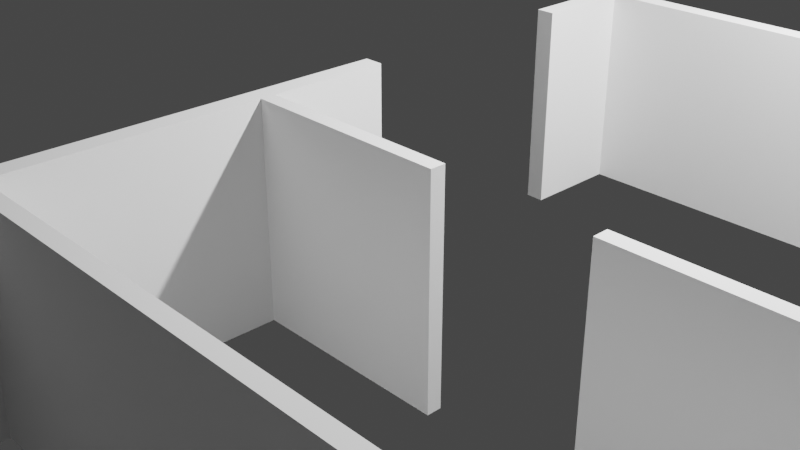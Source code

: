 # Source: building_dokku.blend  (saved by Blender 2.80.75; exported with 4.5.12 LTS)
import bpy
from mathutils import Matrix  # noqa: F401  (used for matrix-valued properties, if any)

bpy.ops.wm.read_factory_settings(use_empty=True)
scene = bpy.context.scene
scene.name = 'Scene'

# ---- collections
col_collection = bpy.data.collections.new('Collection'); scene.collection.children.link(col_collection)

# ---- world
world_world = bpy.data.worlds.new('World'); scene.world = world_world
world_world.use_nodes = True; world_world.node_tree.nodes.clear()
_N = world_world.node_tree.nodes; _L = world_world.node_tree.links
n0 = _N.new('ShaderNodeOutputWorld'); n0.name = 'World Output'; n0.location = (300, 300)
n1 = _N.new('ShaderNodeBackground'); n1.name = 'Background'; n1.location = (10, 300)
n1.inputs[0].default_value = (0.05088, 0.05088, 0.05088, 1.0)
_L.new(n1.outputs[0], n0.inputs[0])
n0.is_active_output = True
world_world.color = (0.05088, 0.05088, 0.05088)
world_world.use_sun_shadow = False
world_world.sun_shadow_jitter_overblur = 0.0

# ---- cameras
cam_camera = bpy.data.cameras.new('Camera')
cam_camera.clip_end = 100.0
cam_camera.ortho_scale = 7.314
cam_camera_001 = bpy.data.cameras.new('Camera.001')
cam_camera_001.clip_end = 100.0
cam_camera_002 = bpy.data.cameras.new('Camera.002')
cam_camera_002.clip_end = 100.0

# ---- lights
light_light = bpy.data.lights.new('Light', 'POINT')
light_light.transmission_factor = 0.0
light_light.energy = 1000.0
light_light.shadow_soft_size = 0.1
light_light.shadow_maximum_resolution = 0.006
light_light.use_absolute_resolution = True
light_light_001 = bpy.data.lights.new('Light.001', 'POINT')
light_light_001.transmission_factor = 0.0
light_light_001.energy = 1000.0
light_light_001.shadow_soft_size = 0.1
light_light_001.shadow_maximum_resolution = 0.006
light_light_001.use_absolute_resolution = True
light_light_002 = bpy.data.lights.new('Light.002', 'POINT')
light_light_002.transmission_factor = 0.0
light_light_002.energy = 1000.0
light_light_002.shadow_soft_size = 0.1
light_light_002.shadow_maximum_resolution = 0.006
light_light_002.use_absolute_resolution = True

# ---- meshes
me_building_000 = bpy.data.meshes.new('Building.000')
me_building_000.from_pydata([(33.24, -40.17, 0.0), (33.13, -39.89, 0.0), (33.24, -40.17, 4.0), (33.13, -39.89, 4.0), (37.77, -38.03, 0.0), (37.88, -38.31, 0.0), (37.77, -38.03, 4.0), (37.88, -38.31, 4.0), (67.3, -17.66, 0.0), (67.6, -17.66, 0.0), (67.3, -17.66, 4.0), (67.6, -17.66, 4.0), (67.6, -21.04, 0.0), (67.3, -21.04, 0.0), (67.6, -21.04, 4.0), (67.3, -21.04, 4.0), (72.44, -31.9, 0.0), (72.44, -31.6, 0.0), (72.44, -31.9, 4.0), (72.44, -31.6, 4.0), (75.44, -31.6, 0.0), (75.44, -31.9, 0.0), (75.44, -31.6, 4.0), (75.44, -31.9, 4.0), (12.5, -36.8, 0.0), (12.5, -36.5, 0.0), (12.5, -36.8, 4.0), (12.5, -36.5, 4.0), (15.1, -36.5, 0.0), (15.1, -36.8, 0.0), (15.1, -36.5, 4.0), (15.1, -36.8, 4.0), (24.3, -26.0, 0.0), (24.3, -25.7, 0.0), (24.3, -26.0, 4.0), (24.3, -25.7, 4.0), (54.4, -27.8, 0.0), (54.7, -27.8, 0.0), (54.4, -27.8, 4.0), (54.7, -27.8, 4.0), (39.3, -1.4, 0.0), (39.6, -1.4, 0.0), (39.3, -1.4, 4.0), (39.6, -1.4, 4.0), (39.6, -9.7, 0.0), (39.3, -9.7, 0.0), (39.6, -9.7, 4.0), (39.3, -9.7, 4.0), (46.71, -29.3, 0.0), (46.71, -29.0, 0.0), (46.71, -29.3, 4.0), (46.71, -29.0, 4.0), (48.73, -29.0, 0.0), (48.73, -29.3, 0.0), (48.73, -29.0, 4.0), (48.73, -29.3, 4.0), (27.3, -13.07, 0.0), (27.0, -13.07, 0.0), (27.3, -13.07, 4.0), (27.0, -13.07, 4.0), (27.0, -11.36, 0.0), (27.3, -11.36, 0.0), (27.0, -11.36, 4.0), (27.3, -11.36, 4.0), (28.45, -9.4, 0.0), (28.45, -9.1, 0.0), (28.45, -9.4, 4.0), (28.45, -9.1, 4.0), (29.99, -9.1, 0.0), (29.99, -9.4, 0.0), (29.99, -9.1, 4.0), (29.99, -9.4, 4.0), (8.9, -20.5, 0.0), (9.2, -20.5, 0.0), (8.9, -20.5, 4.0), (9.2, -20.5, 4.0), (9.2, -22.9, 0.0), (8.9, -22.9, 0.0), (9.2, -22.9, 4.0), (8.9, -22.9, 4.0), (6.2, -39.8, 0.0), (5.9, -39.8, 0.0), (6.2, -39.8, 4.0), (5.9, -39.8, 4.0), (5.9, -38.08, 0.0), (6.2, -38.08, 0.0), (5.9, -38.08, 4.0), (6.2, -38.08, 4.0), (17.0, -41.3, 0.0), (17.0, -41.6, 0.0), (17.0, -41.3, 4.0), (17.0, -41.6, 4.0), (15.11, -41.6, 0.0), (15.11, -41.3, 0.0), (15.11, -41.6, 4.0), (15.11, -41.3, 4.0), (28.3, -41.3, 0.0), (28.3, -41.6, 0.0), (28.3, -41.3, 4.0), (28.3, -41.6, 4.0), (26.58, -41.6, 0.0), (26.58, -41.3, 0.0), (26.58, -41.6, 4.0), (26.58, -41.3, 4.0), (23.3, -41.3, 0.0), (23.3, -41.6, 0.0), (23.3, -41.3, 4.0), (23.3, -41.6, 4.0), (21.47, -41.6, 0.0), (21.47, -41.3, 0.0), (21.47, -41.6, 4.0), (21.47, -41.3, 4.0), (10.7, -41.3, 0.0), (10.7, -41.6, 0.0), (10.7, -41.3, 4.0), (10.7, -41.6, 4.0), (9.019, -41.6, 0.0), (9.019, -41.3, 0.0), (9.019, -41.6, 4.0), (9.019, -41.3, 4.0), (9.2, -27.3, 0.0), (8.9, -27.3, 0.0), (9.2, -27.3, 4.0), (8.9, -27.3, 4.0), (8.9, -25.2, 0.0), (9.2, -25.2, 0.0), (8.9, -25.2, 4.0), (9.2, -25.2, 4.0), (11.2, -9.7, 0.0), (11.2, -9.4, 0.0), (11.2, -9.7, 4.0), (11.2, -9.4, 4.0), (13.21, -9.4, 0.0), (13.21, -9.7, 0.0), (13.21, -9.4, 4.0), (13.21, -9.7, 4.0), (27.0, -15.49, 0.0), (27.3, -15.49, 0.0), (27.0, -15.49, 4.0), (27.3, -15.49, 4.0), (27.3, -17.39, 0.0), (27.0, -17.39, 0.0), (27.3, -17.39, 4.0), (27.0, -17.39, 4.0), (42.8, -29.3, 0.0), (42.8, -29.0, 0.0), (42.8, -29.3, 4.0), (42.8, -29.0, 4.0), (44.95, -29.0, 0.0), (44.95, -29.3, 0.0), (44.95, -29.0, 4.0), (44.95, -29.3, 4.0), (9.2, -33.47, 0.0), (8.9, -33.47, 0.0), (9.2, -33.47, 4.0), (8.9, -33.47, 4.0), (8.9, -31.5, 0.0), (9.2, -31.5, 0.0), (8.9, -31.5, 4.0), (9.2, -31.5, 4.0), (8.9, -14.32, 0.0), (9.2, -14.32, 0.0), (8.9, -14.32, 4.0), (9.2, -14.32, 4.0), (9.2, -14.33, 0.0), (8.9, -14.33, 0.0), (9.2, -14.33, 4.0), (8.9, -14.33, 4.0), (54.7, -40.11, 0.0), (54.4, -40.11, 0.0), (54.7, -40.11, 4.0), (54.4, -40.11, 4.0), (31.3, -14.9, 0.0), (31.6, -14.9, 0.0), (31.3, -14.9, 4.0), (31.6, -14.9, 4.0), (31.6, -16.9, 0.0), (31.3, -16.9, 0.0), (31.6, -16.9, 4.0), (31.3, -16.9, 4.0), (31.3, -22.9, 0.0), (31.6, -22.9, 0.0), (31.3, -22.9, 4.0), (31.6, -22.9, 4.0), (63.32, -26.3, 0.0), (63.32, -26.6, 0.0), (63.32, -26.3, 4.0), (63.32, -26.6, 4.0), (60.32, -26.6, 0.0), (60.32, -26.3, 0.0), (60.32, -26.6, 4.0), (60.32, -26.3, 4.0), (26.69, -36.0, 0.0), (26.58, -35.72, 0.0), (26.69, -36.0, 4.0), (26.58, -35.72, 4.0), (55.9, -20.85, 0.0), (55.6, -20.85, 0.0), (55.9, -20.85, 4.0), (55.6, -20.85, 4.0), (55.6, -17.6, 0.0), (55.9, -17.6, 0.0), (55.6, -17.6, 4.0), (55.9, -17.6, 4.0), (80.0, -34.4, 4.0), (79.6, -34.4, 4.0), (80.0, -34.4, 0.0), (79.6, -34.4, 0.0), (80.0, -39.4, 0.0), (79.6, -39.4, 0.0), (80.0, -39.4, 4.0), (79.6, -39.4, 4.0), (35.9, -10.7, 0.0), (35.9, -11.0, 0.0), (35.9, -10.7, 4.0), (35.9, -11.0, 4.0), (33.6, -11.0, 0.0), (33.6, -10.7, 0.0), (33.6, -11.0, 4.0), (33.6, -10.7, 4.0), (0.4, -36.8, 4.0), (0.4, -45.3, 4.0), (0.4, -36.8, 0.0), (0.4, -45.3, 0.0), (29.6, -41.3, 0.0), (29.6, -41.3, 4.0), (29.6, -41.62, 4.0), (29.6, -41.62, 0.0), (67.3, -11.3, 4.0), (67.3, -11.3, 0.0), (67.3, -26.3, 0.0), (67.3, -26.3, 4.0), (67.6, -11.0, 0.0), (67.6, -11.0, 4.0), (67.6, -31.6, 0.0), (67.6, -31.6, 4.0), (67.3, -31.9, 4.0), (67.3, -31.9, 0.0), (9.2, -36.5, 0.0), (9.2, -36.5, 4.0), (6.2, -36.8, 4.0), (6.2, -36.8, 0.0), (18.3, -25.7, 0.0), (18.3, -25.7, 4.0), (18.3, -26.0, 4.0), (18.3, -26.0, 0.0), (39.6, -0.4, 0.0), (39.6, -0.4, 4.0), (39.6, -10.7, 4.0), (39.6, -10.7, 0.0), (39.3, -10.7, 0.0), (39.3, -10.7, 4.0), (39.3, -0.4, 4.0), (39.3, -0.4, 0.0), (45.93, -29.3, 4.0), (45.93, -29.3, 0.0), (27.0, -14.1, 0.0), (27.0, -14.1, 4.0), (27.3, -9.1, 0.0), (27.3, -9.1, 4.0), (27.3, -9.4, 4.0), (27.3, -9.4, 0.0), (8.9, -17.9, 4.0), (8.9, -17.9, 0.0), (6.2, -41.3, 4.0), (6.2, -41.3, 0.0), (18.0, -41.6, 0.0), (18.0, -41.6, 4.0), (29.3, -41.6, 0.0), (29.3, -41.6, 4.0), (24.3, -41.6, 0.0), (24.3, -41.6, 4.0), (11.7, -41.6, 0.0), (11.7, -41.6, 4.0), (8.9, -30.2, 0.0), (8.9, -30.2, 4.0), (9.2, -9.4, 0.0), (9.2, -9.4, 4.0), (9.2, -9.7, 4.0), (9.2, -9.7, 0.0), (27.0, -14.4, 4.0), (27.0, -14.4, 0.0), (27.0, -20.4, 0.0), (27.0, -20.4, 4.0), (27.3, -20.4, 4.0), (27.3, -20.4, 0.0), (41.35, -29.0, 0.0), (41.35, -29.0, 4.0), (41.65, -29.3, 4.0), (41.65, -29.3, 0.0), (8.9, -36.5, 0.0), (8.9, -36.5, 4.0), (9.2, -12.5, 0.0), (9.2, -12.5, 4.0), (8.9, -13.6, 4.0), (8.9, -13.6, 0.0), (54.4, -41.6, 0.0), (54.4, -41.6, 4.0), (54.7, -41.6, 4.0), (54.7, -41.6, 0.0), (31.3, -9.4, 4.0), (31.3, -9.4, 0.0), (67.3, -26.6, 0.0), (67.3, -26.6, 4.0), (49.6, -26.3, 0.0), (49.6, -26.3, 4.0), (24.64, -36.5, 0.0), (24.64, -36.5, 4.0), (24.69, -36.8, 4.0), (24.69, -36.8, 0.0), (31.6, -11.0, 0.0), (31.6, -11.0, 4.0), (55.6, -22.0, 0.0), (55.6, -22.0, 4.0), (55.9, -11.3, 0.0), (55.9, -11.3, 4.0), (80.0, -42.0, 4.0), (80.0, -42.0, 0.0), (80.0, 0.0, 0.0), (80.0, 0.0, 4.0), (79.6, -31.9, 4.0), (79.6, -31.9, 0.0), (79.6, -41.6, 0.0), (79.6, -41.6, 4.0), (0.0, -50.0, 4.0), (0.4, -45.6, 4.0), (5.9, -45.3, 4.0), (6.2, -45.6, 4.0), (6.2, -41.6, 4.0), (0.4, -36.5, 4.0), (5.9, -36.8, 4.0), (0.4, -30.5, 4.0), (0.4, -30.2, 4.0), (0.4, -24.2, 4.0), (8.9, -30.5, 4.0), (8.9, -24.2, 4.0), (0.4, -23.9, 4.0), (0.0, 0.0, 4.0), (8.9, -23.9, 4.0), (0.4, -17.9, 4.0), (0.4, -17.6, 4.0), (0.4, -13.6, 4.0), (8.9, -17.6, 4.0), (0.4, -13.3, 4.0), (8.9, -13.3, 4.0), (8.9, -12.5, 4.0), (0.4, -0.4, 4.0), (8.9, -0.4, 4.0), (9.2, -0.4, 4.0), (8.9, -10.59, 4.0), (9.2, -10.59, 4.0), (18.0, -0.4, 4.0), (18.3, -0.4, 4.0), (31.3, -0.4, 4.0), (18.3, -7.8, 4.0), (18.0, -9.4, 4.0), (18.3, -8.1, 4.0), (18.0, -9.7, 4.0), (18.3, -14.1, 4.0), (18.3, -14.4, 4.0), (18.0, -36.5, 4.0), (18.3, -20.7, 4.0), (18.3, -20.4, 4.0), (18.3, -36.5, 4.0), (31.3, -20.7, 4.0), (31.3, -20.4, 4.0), (27.0, -8.1, 4.0), (27.3, -7.8, 4.0), (31.6, -0.4, 4.0), (31.3, -9.1, 4.0), (31.6, -10.7, 4.0), (43.6, -0.4, 4.0), (43.9, -0.4, 4.0), (43.6, -10.7, 4.0), (43.6, -11.0, 4.0), (43.9, -22.0, 4.0), (43.6, -22.3, 4.0), (55.9, -22.3, 4.0), (61.3, -0.4, 4.0), (61.6, -0.4, 4.0), (79.6, -0.4, 4.0), (61.6, -11.0, 4.0), (61.3, -11.0, 4.0), (55.6, -11.0, 4.0), (79.6, -26.3, 4.0), (79.6, -26.6, 4.0), (79.6, -31.6, 4.0), (67.6, -26.3, 4.0), (67.6, -26.6, 4.0), (30.0, -50.0, 4.0), (12.0, -49.6, 4.0), (11.7, -49.6, 4.0), (0.4, -49.6, 4.0), (50.0, -42.0, 4.0), (29.6, -49.6, 4.0), (29.3, -49.6, 4.0), (24.6, -49.6, 4.0), (49.9, -41.6, 4.0), (49.9, -26.6, 4.0), (49.6, -36.3, 4.0), (49.6, -36.6, 4.0), (49.6, -41.6, 4.0), (54.4, -26.6, 4.0), (49.6, -29.0, 4.0), (49.6, -29.3, 4.0), (54.7, -26.6, 4.0), (45.93, -36.3, 4.0), (42.16, -36.6, 4.0), (45.63, -36.3, 4.0), (41.65, -36.3, 4.0), (45.63, -29.3, 4.0), (41.35, -36.6, 4.0), (24.6, -41.6, 4.0), (24.3, -49.6, 4.0), (18.3, -49.6, 4.0), (18.0, -49.6, 4.0), (18.3, -41.6, 4.0), (12.0, -41.6, 4.0), (43.6, -11.0, 0.0), (31.3, -20.4, 0.0), (8.9, -30.5, 0.0), (8.9, -23.9, 0.0), (8.9, -13.3, 0.0), (8.9, -12.5, 0.0), (8.9, -24.2, 0.0), (8.9, -17.6, 0.0), (18.0, -36.5, 0.0), (0.4, -36.5, 0.0), (43.6, -10.7, 0.0), (31.6, -10.7, 0.0), (18.3, -36.5, 0.0), (5.9, -36.8, 0.0), (31.3, -9.1, 0.0), (31.3, -0.4, 0.0), (31.3, -20.7, 0.0), (31.6, -0.4, 0.0), (18.3, -8.1, 0.0), (27.0, -8.1, 0.0), (27.3, -7.8, 0.0), (18.3, -7.8, 0.0), (0.4, -23.9, 0.0), (0.4, -24.2, 0.0), (0.4, -13.3, 0.0), (0.4, -13.6, 0.0), (0.4, -30.2, 0.0), (0.4, -30.5, 0.0), (0.4, -17.6, 0.0), (0.4, -17.9, 0.0), (54.7, -26.6, 0.0), (54.4, -26.6, 0.0), (45.63, -29.3, 0.0), (45.63, -36.3, 0.0), (45.93, -36.3, 0.0), (49.6, -29.3, 0.0), (49.6, -36.3, 0.0), (41.65, -36.3, 0.0), (42.16, -36.6, 0.0), (49.6, -36.6, 0.0), (41.35, -36.6, 0.0), (49.6, -29.0, 0.0), (18.3, -14.1, 0.0), (18.3, -14.4, 0.0), (24.3, -49.6, 0.0), (24.6, -49.6, 0.0), (24.6, -41.6, 0.0), (11.7, -49.6, 0.0), (12.0, -49.6, 0.0), (12.0, -41.6, 0.0), (5.9, -45.3, 0.0), (6.2, -45.6, 0.0), (6.2, -41.6, 0.0), (0.4, -45.6, 0.0), (79.6, -31.6, 0.0), (67.6, -26.6, 0.0), (18.0, -49.6, 0.0), (18.3, -49.6, 0.0), (18.3, -41.6, 0.0), (9.2, -10.59, 0.0), (9.2, -0.4, 0.0), (8.9, -10.59, 0.0), (8.9, -0.4, 0.0), (18.0, -9.4, 0.0), (18.0, -9.7, 0.0), (43.6, -0.4, 0.0), (43.6, -22.3, 0.0), (18.3, -0.4, 0.0), (18.3, -20.7, 0.0), (0.0, -50.0, 0.0), (0.4, -49.6, 0.0), (30.0, -50.0, 0.0), (29.3, -49.6, 0.0), (29.6, -49.6, 0.0), (50.0, -42.0, 0.0), (49.6, -41.6, 0.0), (49.9, -41.6, 0.0), (49.9, -26.6, 0.0), (0.0, 0.0, 0.0), (79.6, -26.3, 0.0), (79.6, -0.4, 0.0), (61.6, -0.4, 0.0), (79.6, -26.6, 0.0), (67.6, -26.3, 0.0), (61.6, -11.0, 0.0), (61.3, -11.0, 0.0), (61.3, -0.4, 0.0), (43.9, -0.4, 0.0), (55.6, -11.0, 0.0), (43.9, -22.0, 0.0), (55.9, -22.3, 0.0), (18.0, -0.4, 0.0), (18.3, -20.4, 0.0), (0.4, -0.4, 0.0), (39.6, -3.324, 0.0), (39.3, -3.324, 0.0), (39.6, -3.324, 4.0), (39.3, -3.324, 4.0), (39.3, -8.004, 0.0), (39.6, -8.004, 0.0), (39.3, -8.004, 4.0), (39.6, -8.004, 4.0), (30.41, -34.51, 0.0), (31.6, -34.04, 0.0), (30.41, -34.51, 4.0), (31.6, -34.04, 4.0), (30.3, -34.24, 4.0), (31.3, -33.83, 4.0), (30.3, -34.24, 0.0), (31.3, -33.83, 0.0), (31.6, -31.8, 0.0), (31.3, -31.8, 0.0), (31.6, -31.8, 4.0), (31.3, -31.8, 4.0), (54.7, -29.97, 0.0), (54.4, -29.97, 0.0), (54.7, -29.97, 4.0), (54.4, -29.97, 4.0), (54.4, -38.31, 0.0), (54.7, -38.31, 0.0), (54.4, -38.31, 4.0), (54.7, -38.31, 4.0), (26.3, -25.7, 4.0), (31.3, -25.7, 4.0), (26.3, -25.7, 0.0), (31.3, -25.7, 0.0), (31.3, -27.8, 4.0), (31.3, -26.0, 4.0), (31.3, -27.8, 0.0), (31.3, -26.0, 0.0), (26.3, -26.0, 0.0), (26.3, -26.0, 4.0), (31.6, -24.9, 0.0), (31.6, -27.8, 0.0), (31.3, -24.9, 0.0), (31.6, -24.9, 4.0), (31.3, -24.9, 4.0), (31.6, -27.8, 4.0)], [(342, 446)], [(0, 1, 2), (2, 1, 3), (4, 5, 6), (6, 5, 7), (8, 9, 10), (10, 9, 11), (12, 13, 14), (14, 13, 15), (16, 17, 18), (18, 17, 19), (20, 21, 22), (22, 21, 23), (24, 25, 26), (26, 25, 27), (28, 29, 30), (30, 29, 31), (32, 33, 34), (34, 33, 35), (36, 37, 38), (38, 37, 39), (40, 41, 42), (42, 41, 43), (44, 45, 46), (46, 45, 47), (48, 49, 50), (50, 49, 51), (52, 53, 54), (54, 53, 55), (56, 57, 58), (58, 57, 59), (60, 61, 62), (62, 61, 63), (64, 65, 66), (66, 65, 67), (68, 69, 70), (70, 69, 71), (72, 73, 74), (74, 73, 75), (76, 77, 78), (78, 77, 79), (80, 81, 82), (82, 81, 83), (84, 85, 86), (86, 85, 87), (88, 89, 90), (90, 89, 91), (92, 93, 94), (94, 93, 95), (96, 97, 98), (98, 97, 99), (100, 101, 102), (102, 101, 103), (104, 105, 106), (106, 105, 107), (108, 109, 110), (110, 109, 111), (112, 113, 114), (114, 113, 115), (116, 117, 118), (118, 117, 119), (120, 121, 122), (122, 121, 123), (124, 125, 126), (126, 125, 127), (128, 129, 130), (130, 129, 131), (132, 133, 134), (134, 133, 135), (136, 137, 138), (138, 137, 139), (140, 141, 142), (142, 141, 143), (144, 145, 146), (146, 145, 147), (148, 149, 150), (150, 149, 151), (152, 153, 154), (154, 153, 155), (156, 157, 158), (158, 157, 159), (160, 161, 162), (162, 161, 163), (164, 165, 166), (166, 165, 167), (168, 169, 170), (170, 169, 171), (172, 173, 174), (174, 173, 175), (176, 177, 178), (178, 177, 179), (180, 181, 182), (182, 181, 183), (184, 185, 186), (186, 185, 187), (188, 189, 190), (190, 189, 191), (192, 193, 194), (194, 193, 195), (196, 197, 198), (198, 197, 199), (200, 201, 202), (202, 201, 203), (204, 205, 206), (206, 205, 207), (208, 209, 210), (210, 209, 211), (212, 213, 214), (214, 213, 215), (216, 217, 218), (218, 217, 219), (220, 221, 222), (222, 221, 223), (1, 224, 3), (3, 224, 225), (2, 226, 0), (0, 226, 227), (10, 228, 8), (8, 228, 229), (13, 230, 15), (15, 230, 231), (9, 232, 11), (11, 232, 233), (17, 234, 19), (19, 234, 235), (18, 236, 16), (16, 236, 237), (25, 238, 27), (27, 238, 239), (26, 240, 24), (24, 240, 241), (33, 242, 35), (35, 242, 243), (34, 244, 32), (32, 244, 245), (41, 246, 43), (43, 246, 247), (46, 248, 44), (44, 248, 249), (45, 250, 47), (47, 250, 251), (42, 252, 40), (40, 252, 253), (50, 254, 48), (48, 254, 255), (57, 256, 59), (59, 256, 257), (65, 258, 67), (67, 258, 259), (66, 260, 64), (64, 260, 261), (74, 262, 72), (72, 262, 263), (82, 264, 80), (80, 264, 265), (89, 266, 91), (91, 266, 267), (97, 268, 99), (99, 268, 269), (105, 270, 107), (107, 270, 271), (113, 272, 115), (115, 272, 273), (117, 265, 119), (119, 265, 264), (98, 225, 96), (96, 225, 224), (101, 104, 103), (103, 104, 106), (90, 111, 88), (88, 111, 109), (121, 274, 123), (123, 274, 275), (129, 276, 131), (131, 276, 277), (130, 278, 128), (128, 278, 279), (138, 280, 136), (136, 280, 281), (141, 282, 143), (143, 282, 283), (142, 284, 140), (140, 284, 285), (61, 261, 63), (63, 261, 260), (145, 286, 147), (147, 286, 287), (49, 148, 51), (51, 148, 150), (146, 288, 144), (144, 288, 289), (153, 290, 155), (155, 290, 291), (161, 292, 163), (163, 292, 293), (154, 239, 152), (152, 239, 238), (122, 159, 120), (120, 159, 157), (73, 164, 75), (75, 164, 166), (162, 294, 160), (160, 294, 295), (169, 296, 171), (171, 296, 297), (170, 298, 168), (168, 298, 299), (174, 300, 172), (172, 300, 301), (185, 302, 187), (187, 302, 303), (189, 304, 191), (191, 304, 305), (193, 306, 195), (195, 306, 307), (194, 308, 192), (192, 308, 309), (173, 310, 175), (175, 310, 311), (197, 312, 199), (199, 312, 313), (201, 314, 203), (203, 314, 315), (210, 316, 208), (208, 316, 317), (206, 318, 204), (204, 318, 319), (205, 320, 207), (207, 320, 321), (209, 322, 211), (211, 322, 323), (220, 324, 221), (221, 324, 325), (221, 325, 326), (326, 325, 327), (326, 327, 328), (324, 220, 329), (329, 220, 330), (329, 330, 291), (291, 330, 240), (291, 240, 239), (239, 240, 26), (239, 26, 27), (86, 87, 330), (330, 87, 240), (154, 155, 239), (239, 155, 291), (329, 331, 324), (324, 331, 332), (324, 332, 333), (331, 334, 332), (332, 334, 275), (275, 334, 159), (275, 159, 122), (334, 158, 159), (122, 123, 275), (335, 336, 333), (333, 336, 337), (333, 337, 324), (126, 127, 335), (335, 127, 338), (335, 338, 336), (127, 78, 338), (338, 78, 79), (336, 339, 337), (337, 339, 340), (337, 340, 341), (342, 262, 166), (342, 166, 167), (74, 75, 262), (262, 75, 166), (337, 341, 343), (343, 341, 294), (343, 294, 344), (344, 294, 293), (344, 293, 345), (162, 163, 294), (294, 163, 293), (343, 346, 337), (337, 346, 347), (337, 347, 348), (348, 347, 277), (277, 347, 349), (277, 349, 278), (278, 349, 350), (278, 130, 277), (277, 130, 131), (348, 351, 337), (337, 351, 352), (337, 352, 353), (352, 351, 354), (354, 351, 355), (354, 355, 356), (356, 355, 357), (356, 357, 358), (358, 357, 359), (358, 359, 280), (355, 134, 357), (357, 134, 135), (360, 361, 357), (357, 361, 362), (357, 362, 359), (30, 31, 360), (360, 31, 363), (360, 363, 244), (31, 308, 363), (363, 308, 307), (307, 308, 194), (307, 194, 195), (360, 244, 243), (243, 244, 34), (243, 34, 35), (243, 361, 360), (362, 361, 283), (283, 361, 364), (283, 364, 284), (284, 364, 365), (365, 364, 183), (365, 183, 178), (364, 182, 183), (178, 179, 365), (142, 143, 284), (284, 143, 283), (138, 139, 280), (280, 139, 58), (280, 58, 257), (257, 58, 59), (257, 358, 280), (356, 366, 354), (354, 366, 367), (367, 366, 259), (259, 366, 260), (259, 260, 66), (366, 62, 260), (260, 62, 63), (66, 67, 259), (337, 353, 368), (368, 353, 369), (368, 369, 370), (370, 369, 300), (370, 300, 311), (311, 300, 174), (311, 174, 175), (369, 70, 300), (300, 70, 71), (311, 218, 370), (370, 218, 219), (368, 252, 337), (337, 252, 247), (337, 247, 319), (319, 247, 371), (319, 371, 372), (372, 371, 373), (372, 373, 374), (374, 373, 248), (374, 248, 215), (215, 248, 251), (215, 251, 214), (42, 43, 252), (252, 43, 247), (46, 47, 248), (248, 47, 251), (372, 374, 375), (375, 374, 376), (375, 376, 377), (375, 377, 313), (313, 377, 198), (313, 198, 199), (372, 378, 319), (319, 378, 379), (319, 379, 380), (379, 378, 381), (381, 378, 382), (381, 382, 315), (315, 382, 383), (315, 383, 202), (202, 203, 315), (315, 228, 381), (381, 228, 233), (233, 228, 11), (11, 228, 10), (380, 384, 319), (319, 384, 204), (204, 384, 385), (204, 385, 386), (384, 387, 385), (385, 387, 388), (388, 387, 231), (388, 231, 303), (303, 231, 186), (303, 186, 187), (14, 15, 387), (387, 15, 231), (388, 303, 235), (235, 303, 236), (235, 236, 18), (18, 19, 235), (204, 386, 320), (320, 386, 22), (320, 22, 23), (320, 205, 204), (389, 390, 324), (324, 390, 391), (324, 391, 392), (393, 394, 389), (389, 394, 395), (389, 395, 396), (316, 298, 393), (393, 298, 297), (393, 297, 397), (298, 316, 323), (323, 316, 210), (323, 210, 211), (170, 171, 298), (298, 171, 297), (398, 399, 397), (397, 399, 400), (397, 400, 401), (402, 305, 398), (398, 305, 403), (398, 403, 404), (404, 403, 54), (404, 54, 55), (38, 39, 402), (402, 39, 405), (402, 405, 305), (305, 405, 191), (191, 405, 190), (404, 399, 398), (399, 406, 400), (400, 406, 407), (407, 406, 408), (407, 408, 409), (408, 406, 410), (410, 406, 254), (410, 254, 51), (51, 254, 50), (51, 150, 410), (410, 150, 151), (407, 409, 411), (411, 409, 288), (411, 288, 287), (287, 288, 147), (147, 288, 146), (6, 7, 411), (411, 7, 407), (397, 401, 393), (393, 401, 394), (394, 226, 395), (395, 226, 269), (269, 226, 225), (269, 225, 98), (226, 2, 225), (225, 2, 3), (98, 99, 269), (412, 271, 396), (396, 271, 413), (396, 413, 389), (389, 413, 414), (389, 414, 415), (415, 414, 267), (267, 414, 416), (267, 416, 90), (90, 416, 111), (111, 416, 110), (102, 103, 412), (412, 103, 106), (412, 106, 271), (271, 106, 107), (90, 91, 267), (415, 390, 389), (391, 390, 273), (273, 390, 417), (273, 417, 114), (114, 417, 95), (95, 417, 94), (114, 115, 273), (392, 325, 324), (118, 264, 328), (328, 264, 83), (328, 83, 326), (118, 119, 264), (264, 82, 83), (213, 418, 215), (215, 418, 374), (214, 251, 212), (212, 251, 250), (177, 419, 179), (179, 419, 365), (158, 334, 156), (156, 334, 420), (77, 421, 79), (79, 421, 338), (344, 345, 422), (422, 345, 423), (126, 335, 124), (124, 335, 424), (165, 425, 167), (167, 425, 342), (292, 423, 293), (293, 423, 345), (78, 127, 76), (76, 127, 125), (30, 360, 28), (28, 360, 426), (290, 427, 291), (291, 427, 329), (248, 373, 249), (249, 373, 428), (217, 429, 219), (219, 429, 370), (363, 307, 430), (430, 307, 306), (85, 241, 87), (87, 241, 240), (86, 330, 84), (84, 330, 431), (330, 220, 431), (431, 220, 222), (29, 309, 31), (31, 309, 308), (369, 353, 432), (432, 353, 433), (182, 364, 180), (180, 364, 434), (178, 183, 176), (176, 183, 181), (429, 435, 370), (370, 435, 368), (218, 311, 216), (216, 311, 310), (436, 437, 356), (356, 437, 366), (438, 439, 367), (367, 439, 354), (70, 369, 68), (68, 369, 432), (69, 301, 71), (71, 301, 300), (258, 438, 259), (259, 438, 367), (421, 440, 338), (338, 440, 336), (441, 424, 333), (333, 424, 335), (422, 442, 344), (344, 442, 343), (443, 295, 341), (341, 295, 294), (274, 444, 275), (275, 444, 332), (445, 420, 331), (331, 420, 334), (37, 448, 39), (39, 448, 405), (38, 402, 36), (36, 402, 449), (450, 451, 410), (410, 451, 408), (452, 255, 406), (406, 255, 254), (53, 453, 55), (55, 453, 404), (406, 399, 452), (452, 399, 454), (451, 455, 408), (408, 455, 409), (455, 289, 409), (409, 289, 288), (149, 450, 151), (151, 450, 410), (456, 457, 407), (407, 457, 400), (286, 458, 287), (287, 458, 411), (54, 403, 52), (52, 403, 459), (6, 411, 4), (4, 411, 458), (5, 456, 7), (7, 456, 407), (256, 460, 257), (257, 460, 358), (461, 281, 359), (359, 281, 280), (270, 462, 271), (271, 462, 413), (463, 464, 396), (396, 464, 412), (272, 465, 273), (273, 465, 391), (466, 467, 390), (390, 467, 417), (81, 468, 83), (83, 468, 326), (469, 470, 327), (327, 470, 328), (471, 469, 325), (325, 469, 327), (468, 223, 326), (326, 223, 221), (22, 386, 20), (20, 386, 472), (21, 321, 23), (23, 321, 320), (302, 237, 303), (303, 237, 236), (234, 473, 235), (235, 473, 388), (266, 474, 267), (267, 474, 415), (475, 476, 414), (414, 476, 416), (278, 350, 279), (279, 350, 477), (276, 478, 277), (277, 478, 348), (479, 477, 349), (349, 477, 350), (480, 479, 347), (347, 479, 349), (134, 355, 132), (132, 355, 481), (133, 482, 135), (135, 482, 357), (373, 371, 428), (428, 371, 483), (418, 484, 374), (374, 484, 376), (93, 112, 95), (95, 112, 114), (353, 352, 433), (433, 352, 485), (252, 368, 253), (253, 368, 435), (246, 483, 247), (247, 483, 371), (242, 486, 243), (243, 486, 361), (223, 487, 222), (222, 487, 427), (222, 427, 431), (431, 427, 290), (431, 290, 241), (241, 290, 238), (241, 238, 24), (24, 238, 25), (487, 223, 471), (471, 223, 468), (471, 468, 469), (469, 468, 470), (470, 468, 81), (470, 81, 265), (265, 81, 80), (265, 117, 470), (470, 117, 116), (471, 488, 487), (487, 488, 465), (487, 465, 466), (466, 465, 467), (467, 465, 272), (467, 272, 112), (112, 272, 113), (112, 93, 467), (467, 93, 92), (466, 474, 487), (487, 474, 489), (489, 474, 475), (489, 475, 462), (475, 474, 476), (476, 474, 266), (476, 266, 88), (88, 266, 89), (88, 109, 476), (476, 109, 108), (270, 464, 462), (462, 464, 463), (462, 463, 489), (489, 463, 490), (489, 490, 491), (491, 490, 227), (227, 490, 268), (227, 268, 224), (224, 268, 96), (96, 268, 97), (105, 104, 270), (270, 104, 464), (104, 101, 464), (464, 101, 100), (1, 0, 224), (224, 0, 227), (489, 491, 492), (492, 491, 493), (492, 493, 494), (494, 493, 457), (494, 457, 454), (454, 457, 452), (452, 457, 456), (452, 456, 451), (451, 456, 455), (455, 456, 458), (455, 458, 289), (289, 458, 286), (289, 286, 145), (456, 5, 458), (458, 5, 4), (145, 144, 289), (452, 451, 255), (255, 451, 450), (255, 450, 49), (49, 450, 148), (148, 450, 149), (49, 48, 255), (494, 454, 495), (495, 454, 453), (495, 453, 459), (459, 453, 53), (459, 53, 52), (459, 304, 495), (495, 304, 449), (449, 304, 448), (449, 448, 36), (36, 448, 37), (304, 189, 448), (448, 189, 188), (494, 296, 492), (492, 296, 299), (492, 299, 317), (317, 299, 322), (317, 322, 208), (208, 322, 209), (169, 168, 296), (296, 168, 299), (496, 441, 487), (487, 441, 444), (487, 444, 445), (445, 444, 274), (445, 274, 420), (420, 274, 157), (420, 157, 156), (318, 246, 496), (496, 246, 253), (496, 253, 435), (206, 497, 318), (318, 497, 498), (318, 498, 499), (207, 321, 206), (206, 321, 472), (206, 472, 500), (321, 21, 472), (472, 21, 20), (206, 500, 497), (497, 500, 473), (497, 473, 501), (501, 473, 302), (501, 302, 230), (230, 302, 185), (230, 185, 184), (473, 234, 302), (302, 234, 237), (237, 234, 16), (16, 234, 17), (13, 12, 230), (230, 12, 501), (502, 503, 499), (499, 503, 504), (499, 504, 318), (318, 504, 505), (318, 505, 483), (483, 505, 428), (428, 505, 418), (428, 418, 249), (249, 418, 213), (249, 213, 250), (250, 213, 212), (232, 229, 502), (502, 229, 314), (502, 314, 503), (503, 314, 506), (506, 314, 200), (200, 314, 201), (232, 9, 229), (229, 9, 8), (505, 507, 418), (418, 507, 484), (484, 507, 312), (484, 312, 508), (508, 312, 196), (196, 312, 197), (45, 44, 250), (250, 44, 249), (483, 246, 318), (41, 40, 246), (246, 40, 253), (429, 432, 435), (435, 432, 433), (435, 433, 496), (496, 433, 485), (496, 485, 509), (509, 485, 439), (509, 439, 481), (481, 439, 436), (481, 436, 482), (482, 436, 460), (482, 460, 461), (461, 460, 256), (461, 256, 281), (281, 256, 56), (281, 56, 137), (217, 310, 429), (429, 310, 301), (429, 301, 432), (432, 301, 69), (432, 69, 68), (217, 216, 310), (173, 172, 310), (310, 172, 301), (436, 439, 437), (437, 439, 438), (437, 438, 258), (437, 258, 261), (261, 258, 65), (261, 65, 64), (61, 60, 261), (261, 60, 437), (256, 57, 56), (137, 136, 281), (461, 510, 482), (482, 510, 486), (482, 486, 426), (426, 486, 242), (426, 242, 245), (245, 242, 33), (245, 33, 32), (510, 282, 486), (486, 282, 434), (434, 282, 285), (434, 285, 419), (141, 140, 282), (282, 140, 285), (177, 176, 419), (419, 176, 181), (419, 181, 434), (434, 181, 180), (245, 430, 426), (426, 430, 29), (426, 29, 28), (29, 430, 309), (309, 430, 306), (309, 306, 192), (192, 306, 193), (482, 133, 481), (481, 133, 132), (509, 478, 496), (496, 478, 480), (496, 480, 511), (478, 276, 480), (480, 276, 479), (479, 276, 279), (479, 279, 477), (276, 129, 279), (279, 129, 128), (511, 442, 496), (496, 442, 443), (496, 443, 446), (442, 422, 443), (443, 422, 295), (295, 422, 292), (295, 292, 161), (422, 423, 292), (161, 160, 295), (496, 446, 447), (263, 425, 164), (263, 164, 73), (425, 165, 164), (73, 72, 263), (447, 440, 496), (496, 440, 441), (440, 421, 441), (441, 421, 424), (424, 421, 125), (424, 125, 124), (77, 76, 421), (421, 76, 125), (121, 120, 274), (274, 120, 157), (445, 427, 487), (153, 152, 290), (290, 152, 238), (85, 84, 241), (241, 84, 431), (442, 511, 343), (343, 511, 346), (333, 332, 441), (441, 332, 444), (339, 336, 447), (447, 336, 440), (341, 340, 443), (443, 340, 446), (427, 445, 329), (329, 445, 331), (298, 323, 299), (299, 323, 322), (296, 494, 297), (297, 494, 397), (226, 394, 227), (227, 394, 491), (457, 493, 400), (400, 493, 401), (453, 454, 404), (404, 454, 399), (403, 305, 459), (459, 305, 304), (359, 362, 461), (461, 362, 510), (439, 485, 354), (354, 485, 352), (356, 358, 436), (436, 358, 460), (62, 366, 60), (60, 366, 437), (325, 392, 471), (471, 392, 488), (386, 385, 472), (472, 385, 500), (473, 500, 388), (388, 500, 385), (402, 398, 449), (449, 398, 495), (396, 395, 463), (463, 395, 490), (465, 488, 391), (391, 488, 392), (390, 415, 466), (466, 415, 474), (118, 328, 116), (116, 328, 470), (94, 417, 92), (92, 417, 467), (110, 416, 108), (108, 416, 476), (102, 412, 100), (100, 412, 464), (347, 346, 480), (480, 346, 511), (478, 509, 348), (348, 509, 351), (355, 351, 481), (481, 351, 509), (482, 426, 357), (357, 426, 360), (268, 490, 269), (269, 490, 395), (244, 363, 245), (245, 363, 430), (58, 139, 56), (56, 139, 137), (284, 365, 285), (285, 365, 419), (282, 510, 283), (283, 510, 362), (486, 434, 361), (361, 434, 364), (494, 495, 397), (397, 495, 398), (190, 405, 188), (188, 405, 448), (387, 384, 501), (501, 384, 497), (186, 231, 184), (184, 231, 230), (507, 505, 375), (375, 505, 372), (312, 507, 313), (313, 507, 375), (198, 377, 196), (196, 377, 508), (484, 508, 376), (376, 508, 377), (228, 315, 229), (229, 315, 314), (502, 499, 381), (381, 499, 379), (232, 502, 233), (233, 502, 381), (14, 387, 12), (12, 387, 501), (202, 383, 200), (200, 383, 506), (503, 506, 382), (382, 506, 383), (504, 503, 378), (378, 503, 382), (384, 380, 497), (497, 380, 498), (499, 498, 379), (379, 498, 380), (505, 504, 372), (372, 504, 378), (493, 491, 401), (401, 491, 394), (462, 475, 413), (413, 475, 414), (492, 317, 393), (393, 317, 316), (489, 492, 389), (389, 492, 393), (487, 489, 324), (324, 489, 389), (496, 487, 337), (337, 487, 324), (318, 496, 319), (319, 496, 337), (512, 513, 514), (514, 513, 515), (516, 517, 518), (518, 517, 519), (514, 515, 519), (519, 515, 518), (513, 512, 516), (516, 512, 517), (513, 516, 515), (515, 516, 518), (514, 519, 512), (512, 519, 517), (520, 521, 522), (522, 521, 523), (524, 525, 526), (526, 525, 527), (526, 527, 520), (520, 527, 521), (521, 527, 528), (528, 527, 529), (524, 522, 525), (525, 522, 523), (525, 523, 530), (530, 531, 525), (530, 523, 528), (528, 523, 521), (529, 527, 531), (531, 527, 525), (528, 529, 530), (530, 529, 531), (526, 520, 524), (524, 520, 522), (532, 533, 534), (534, 533, 535), (536, 537, 538), (538, 537, 539), (533, 536, 535), (535, 536, 538), (534, 539, 532), (532, 539, 537), (534, 535, 539), (539, 535, 538), (533, 532, 536), (536, 532, 537), (540, 541, 542), (542, 541, 543), (544, 545, 546), (546, 545, 547), (548, 547, 549), (549, 547, 545), (542, 543, 548), (548, 543, 547), (547, 543, 550), (547, 550, 551), (543, 552, 550), (551, 546, 547), (549, 545, 540), (540, 545, 541), (541, 545, 553), (541, 553, 554), (544, 555, 545), (545, 555, 553), (553, 555, 550), (550, 555, 551), (552, 543, 554), (554, 543, 541), (546, 551, 544), (544, 551, 555), (550, 552, 553), (553, 552, 554), (542, 548, 540), (540, 548, 549)])
me_building_000.use_remesh_preserve_volume = False
me_building_000.use_remesh_preserve_attributes = False
me_building_000.use_mirror_vertex_groups = False
me_building_000.update()

# ---- objects
ob_light = bpy.data.objects.new('Light', light_light)
ob_camera = bpy.data.objects.new('Camera', cam_camera)
ob_camera_001 = bpy.data.objects.new('Camera.001', cam_camera_001)
ob_light_001 = bpy.data.objects.new('Light.001', light_light_001)
ob_building = bpy.data.objects.new('Building', me_building_000)
ob_camera_002 = bpy.data.objects.new('Camera.002', cam_camera_002)
ob_light_002 = bpy.data.objects.new('Light.002', light_light_002)

# ---- transforms, parenting, visibility, modifiers, constraints
ob_light.location = (4.076, 1.005, 5.904)
ob_light.rotation_euler = (0.6503, 0.05522, 1.866)
ob_light.lock_rotations_4d = False
ob_light.empty_display_type = 'ARROWS'
ob_light.color = (0.0, 0.0, 0.0, 0.0)
ob_light.lineart.crease_threshold = 0.0
ob_camera.location = (7.359, -6.926, 4.958)
ob_camera.rotation_euler = (1.109, 0.0, 0.8149)
ob_camera.lock_rotations_4d = False
ob_camera.empty_display_type = 'ARROWS'
ob_camera.color = (0.0, 0.0, 0.0, 0.0)
ob_camera.display_type = 'WIRE'
ob_camera.lineart.crease_threshold = 0.0
ob_camera_001.location = (7.359, -6.926, 4.958)
ob_camera_001.rotation_euler = (1.109, 4.011e-09, 0.8149)
ob_camera_001.lineart.crease_threshold = 0.0
ob_light_001.location = (4.076, 1.005, 5.904)
ob_light_001.rotation_euler = (0.6503, 0.05522, 1.866)
ob_light_001.lineart.crease_threshold = 0.0
ob_building.location = (36.51, -16.36, 0.0)
ob_building.rotation_euler = (0.0, -0.0, -3.142)
ob_building.scale = (0.45, 0.45, 0.5)
ob_building.lineart.crease_threshold = 0.0
ob_camera_002.location = (7.359, -6.926, 4.958)
ob_camera_002.rotation_euler = (1.109, 4.011e-09, 0.8149)
ob_camera_002.lineart.crease_threshold = 0.0
ob_light_002.location = (4.076, 1.005, 5.904)
ob_light_002.rotation_euler = (0.6503, 0.05522, 1.866)
ob_light_002.lineart.crease_threshold = 0.0

# ---- collection membership
col_collection.objects.link(ob_light)
col_collection.objects.link(ob_camera)
col_collection.objects.link(ob_camera_001)
col_collection.objects.link(ob_light_001)
col_collection.objects.link(ob_building)
col_collection.objects.link(ob_camera_002)
col_collection.objects.link(ob_light_002)

# ---- scene / render settings (as saved in the file)
scene.camera = ob_camera
scene.frame_start = 1; scene.frame_end = 250; scene.frame_set(1)
scene.render.engine = 'BLENDER_EEVEE_NEXT'
scene.cycles.use_denoising = False
scene.cycles.samples = 128
scene.cycles.sampling_pattern = 'TABULATED_SOBOL'
scene.cycles.use_adaptive_sampling = False
scene.cycles.use_light_tree = False
scene.view_settings.view_transform = 'Filmic'
bpy.context.view_layer.update()
